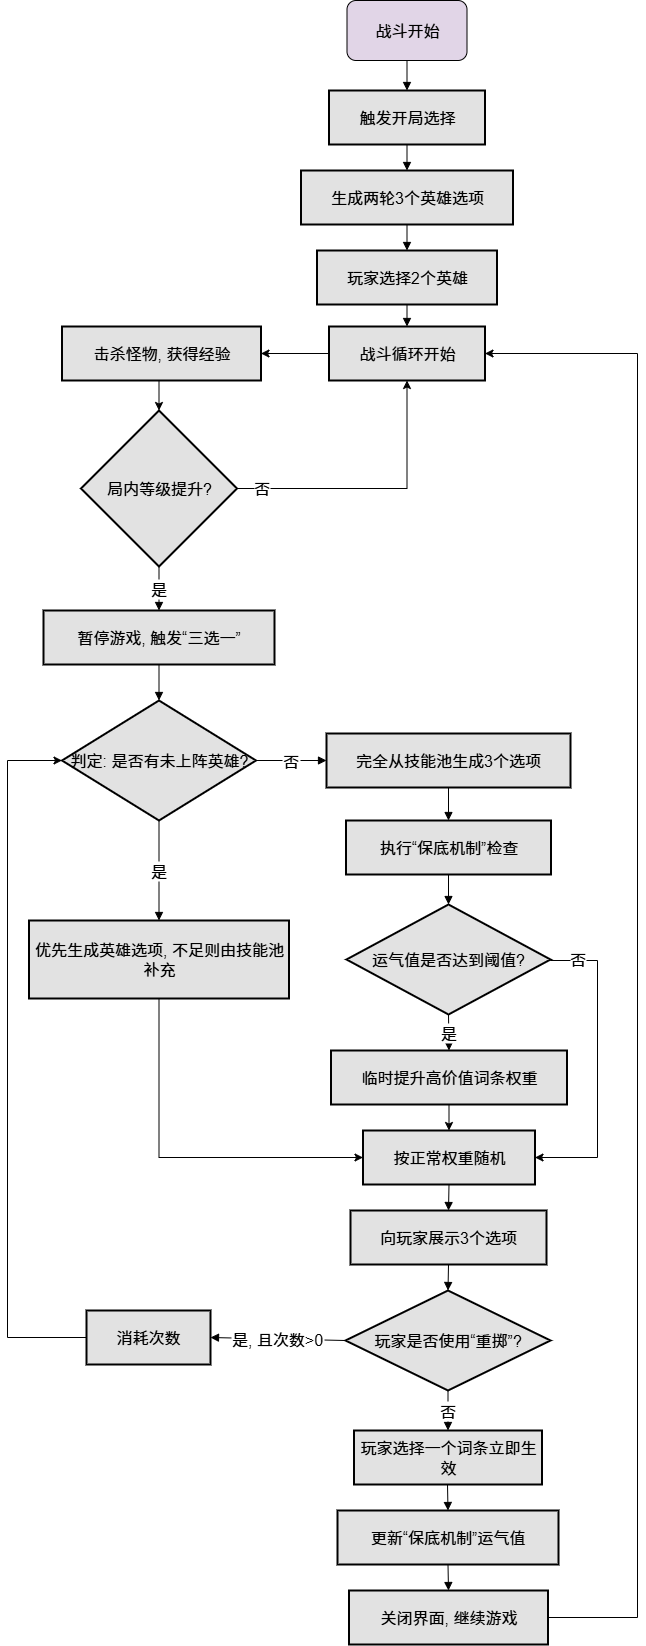

The diagram above was exported from draw.io. Its source (the exported page's mxGraphModel, read from the mxfile embedded in the PNG):
<mxGraphModel dx="1426" dy="791" grid="1" gridSize="10" guides="1" tooltips="1" connect="1" arrows="1" fold="1" page="1" pageScale="1" pageWidth="827" pageHeight="1169" math="0" shadow="0">
  <root>
    <mxCell id="0" />
    <mxCell id="1" parent="0" />
    <mxCell id="eIxzTuNtqTcAbQp-u8EB-160" value="触发开局选择" style="whiteSpace=wrap;strokeWidth=2;fontSize=16;fillColor=#E2E2E2;" vertex="1" parent="1">
      <mxGeometry x="601.5" y="860" width="156" height="54" as="geometry" />
    </mxCell>
    <mxCell id="eIxzTuNtqTcAbQp-u8EB-161" value="生成两轮3个英雄选项" style="whiteSpace=wrap;strokeWidth=2;fontSize=16;fillColor=#E2E2E2;" vertex="1" parent="1">
      <mxGeometry x="573.5" y="940" width="212" height="54" as="geometry" />
    </mxCell>
    <mxCell id="eIxzTuNtqTcAbQp-u8EB-162" value="玩家选择2个英雄" style="whiteSpace=wrap;strokeWidth=2;fontSize=16;fillColor=#E2E2E2;" vertex="1" parent="1">
      <mxGeometry x="589.5" y="1020" width="180" height="54" as="geometry" />
    </mxCell>
    <mxCell id="eIxzTuNtqTcAbQp-u8EB-209" style="edgeStyle=orthogonalEdgeStyle;rounded=0;orthogonalLoop=1;jettySize=auto;html=1;exitX=0;exitY=0.5;exitDx=0;exitDy=0;entryX=1;entryY=0.5;entryDx=0;entryDy=0;" edge="1" parent="1" source="eIxzTuNtqTcAbQp-u8EB-163" target="eIxzTuNtqTcAbQp-u8EB-164">
      <mxGeometry relative="1" as="geometry" />
    </mxCell>
    <mxCell id="eIxzTuNtqTcAbQp-u8EB-163" value="战斗循环开始" style="whiteSpace=wrap;strokeWidth=2;fontSize=16;fillColor=#E2E2E2;" vertex="1" parent="1">
      <mxGeometry x="601.5" y="1096" width="156" height="54" as="geometry" />
    </mxCell>
    <mxCell id="eIxzTuNtqTcAbQp-u8EB-210" style="edgeStyle=orthogonalEdgeStyle;rounded=0;orthogonalLoop=1;jettySize=auto;html=1;exitX=0.5;exitY=1;exitDx=0;exitDy=0;entryX=0.5;entryY=0;entryDx=0;entryDy=0;" edge="1" parent="1" source="eIxzTuNtqTcAbQp-u8EB-164" target="eIxzTuNtqTcAbQp-u8EB-165">
      <mxGeometry relative="1" as="geometry" />
    </mxCell>
    <mxCell id="eIxzTuNtqTcAbQp-u8EB-164" value="击杀怪物, 获得经验" style="whiteSpace=wrap;strokeWidth=2;fontSize=16;fillColor=#E2E2E2;" vertex="1" parent="1">
      <mxGeometry x="334.5" y="1096" width="199" height="54" as="geometry" />
    </mxCell>
    <mxCell id="eIxzTuNtqTcAbQp-u8EB-211" style="edgeStyle=orthogonalEdgeStyle;rounded=0;orthogonalLoop=1;jettySize=auto;html=1;exitX=1;exitY=0.5;exitDx=0;exitDy=0;entryX=0.5;entryY=1;entryDx=0;entryDy=0;" edge="1" parent="1" source="eIxzTuNtqTcAbQp-u8EB-165" target="eIxzTuNtqTcAbQp-u8EB-163">
      <mxGeometry relative="1" as="geometry" />
    </mxCell>
    <mxCell id="eIxzTuNtqTcAbQp-u8EB-212" value="否" style="edgeLabel;html=1;align=center;verticalAlign=middle;resizable=0;points=[];fontSize=16;" vertex="1" connectable="0" parent="eIxzTuNtqTcAbQp-u8EB-211">
      <mxGeometry x="-0.8342" y="1" relative="1" as="geometry">
        <mxPoint x="1" as="offset" />
      </mxGeometry>
    </mxCell>
    <mxCell id="eIxzTuNtqTcAbQp-u8EB-165" value="局内等级提升?" style="rhombus;strokeWidth=2;whiteSpace=wrap;fontSize=16;fillColor=#E2E2E2;" vertex="1" parent="1">
      <mxGeometry x="353.5" y="1180" width="156" height="156" as="geometry" />
    </mxCell>
    <mxCell id="eIxzTuNtqTcAbQp-u8EB-166" value="暂停游戏, 触发“三选一”" style="whiteSpace=wrap;strokeWidth=2;fontSize=16;fillColor=#E2E2E2;" vertex="1" parent="1">
      <mxGeometry x="316" y="1380" width="231" height="54" as="geometry" />
    </mxCell>
    <mxCell id="eIxzTuNtqTcAbQp-u8EB-167" value="判定: 是否有未上阵英雄?" style="rhombus;strokeWidth=2;whiteSpace=wrap;fontSize=16;fillColor=#E2E2E2;" vertex="1" parent="1">
      <mxGeometry x="334.5" y="1470" width="194" height="120" as="geometry" />
    </mxCell>
    <mxCell id="eIxzTuNtqTcAbQp-u8EB-217" style="edgeStyle=orthogonalEdgeStyle;rounded=0;orthogonalLoop=1;jettySize=auto;html=1;exitX=0.5;exitY=1;exitDx=0;exitDy=0;entryX=0;entryY=0.5;entryDx=0;entryDy=0;" edge="1" parent="1" source="eIxzTuNtqTcAbQp-u8EB-168" target="eIxzTuNtqTcAbQp-u8EB-173">
      <mxGeometry relative="1" as="geometry" />
    </mxCell>
    <mxCell id="eIxzTuNtqTcAbQp-u8EB-168" value="优先生成英雄选项, 不足则由技能池补充" style="whiteSpace=wrap;strokeWidth=2;fontSize=16;fillColor=#E2E2E2;" vertex="1" parent="1">
      <mxGeometry x="301.5" y="1690" width="260" height="78" as="geometry" />
    </mxCell>
    <mxCell id="eIxzTuNtqTcAbQp-u8EB-169" value="完全从技能池生成3个选项" style="whiteSpace=wrap;strokeWidth=2;fontSize=16;fillColor=#E2E2E2;" vertex="1" parent="1">
      <mxGeometry x="599" y="1503" width="244" height="54" as="geometry" />
    </mxCell>
    <mxCell id="eIxzTuNtqTcAbQp-u8EB-170" value="执行“保底机制”检查" style="whiteSpace=wrap;strokeWidth=2;fontSize=16;fillColor=#E2E2E2;" vertex="1" parent="1">
      <mxGeometry x="618.5" y="1590" width="205" height="54" as="geometry" />
    </mxCell>
    <mxCell id="eIxzTuNtqTcAbQp-u8EB-215" style="edgeStyle=orthogonalEdgeStyle;rounded=0;orthogonalLoop=1;jettySize=auto;html=1;exitX=1;exitY=0.5;exitDx=0;exitDy=0;entryX=1;entryY=0.5;entryDx=0;entryDy=0;" edge="1" parent="1" source="eIxzTuNtqTcAbQp-u8EB-171" target="eIxzTuNtqTcAbQp-u8EB-173">
      <mxGeometry relative="1" as="geometry">
        <Array as="points">
          <mxPoint x="823" y="1730" />
          <mxPoint x="870" y="1730" />
          <mxPoint x="870" y="1927" />
        </Array>
      </mxGeometry>
    </mxCell>
    <mxCell id="eIxzTuNtqTcAbQp-u8EB-216" value="否" style="edgeLabel;html=1;align=center;verticalAlign=middle;resizable=0;points=[];fontSize=16;" vertex="1" connectable="0" parent="eIxzTuNtqTcAbQp-u8EB-215">
      <mxGeometry x="-0.8253" y="2" relative="1" as="geometry">
        <mxPoint as="offset" />
      </mxGeometry>
    </mxCell>
    <mxCell id="eIxzTuNtqTcAbQp-u8EB-171" value="运气值是否达到阈值?" style="rhombus;strokeWidth=2;whiteSpace=wrap;fontSize=16;fillColor=#E2E2E2;" vertex="1" parent="1">
      <mxGeometry x="619" y="1674" width="204" height="110" as="geometry" />
    </mxCell>
    <mxCell id="eIxzTuNtqTcAbQp-u8EB-213" style="edgeStyle=orthogonalEdgeStyle;rounded=0;orthogonalLoop=1;jettySize=auto;html=1;exitX=0.5;exitY=1;exitDx=0;exitDy=0;entryX=0.5;entryY=0;entryDx=0;entryDy=0;" edge="1" parent="1" source="eIxzTuNtqTcAbQp-u8EB-172" target="eIxzTuNtqTcAbQp-u8EB-173">
      <mxGeometry relative="1" as="geometry" />
    </mxCell>
    <mxCell id="eIxzTuNtqTcAbQp-u8EB-172" value="临时提升高价值词条权重" style="whiteSpace=wrap;strokeWidth=2;fontSize=16;fillColor=#E2E2E2;" vertex="1" parent="1">
      <mxGeometry x="603.5" y="1820" width="236" height="54" as="geometry" />
    </mxCell>
    <mxCell id="eIxzTuNtqTcAbQp-u8EB-173" value="按正常权重随机" style="whiteSpace=wrap;strokeWidth=2;fontSize=16;fillColor=#E2E2E2;" vertex="1" parent="1">
      <mxGeometry x="635.5" y="1900" width="172" height="54" as="geometry" />
    </mxCell>
    <mxCell id="eIxzTuNtqTcAbQp-u8EB-174" value="向玩家展示3个选项" style="whiteSpace=wrap;strokeWidth=2;fontSize=16;fillColor=#E2E2E2;" vertex="1" parent="1">
      <mxGeometry x="623" y="1980" width="196" height="54" as="geometry" />
    </mxCell>
    <mxCell id="eIxzTuNtqTcAbQp-u8EB-175" value="玩家是否使用“重掷”?" style="rhombus;strokeWidth=2;whiteSpace=wrap;fontSize=16;fillColor=#E2E2E2;" vertex="1" parent="1">
      <mxGeometry x="618" y="2060" width="205" height="100" as="geometry" />
    </mxCell>
    <mxCell id="eIxzTuNtqTcAbQp-u8EB-218" style="edgeStyle=orthogonalEdgeStyle;rounded=0;orthogonalLoop=1;jettySize=auto;html=1;exitX=0;exitY=0.5;exitDx=0;exitDy=0;entryX=0;entryY=0.5;entryDx=0;entryDy=0;" edge="1" parent="1" source="eIxzTuNtqTcAbQp-u8EB-176" target="eIxzTuNtqTcAbQp-u8EB-167">
      <mxGeometry relative="1" as="geometry">
        <Array as="points">
          <mxPoint x="280" y="2107" />
          <mxPoint x="280" y="1530" />
        </Array>
      </mxGeometry>
    </mxCell>
    <mxCell id="eIxzTuNtqTcAbQp-u8EB-176" value="消耗次数" style="whiteSpace=wrap;strokeWidth=2;fontSize=16;fillColor=#E2E2E2;" vertex="1" parent="1">
      <mxGeometry x="359" y="2080" width="124" height="54" as="geometry" />
    </mxCell>
    <mxCell id="eIxzTuNtqTcAbQp-u8EB-177" value="玩家选择一个词条立即生效" style="whiteSpace=wrap;strokeWidth=2;fontSize=16;fillColor=#E2E2E2;" vertex="1" parent="1">
      <mxGeometry x="626.5" y="2200" width="188" height="54" as="geometry" />
    </mxCell>
    <mxCell id="eIxzTuNtqTcAbQp-u8EB-179" value="更新“保底机制”运气值" style="whiteSpace=wrap;strokeWidth=2;fontSize=16;fillColor=#E2E2E2;" vertex="1" parent="1">
      <mxGeometry x="610" y="2280" width="221" height="54" as="geometry" />
    </mxCell>
    <mxCell id="eIxzTuNtqTcAbQp-u8EB-219" style="edgeStyle=orthogonalEdgeStyle;rounded=0;orthogonalLoop=1;jettySize=auto;html=1;exitX=1;exitY=0.5;exitDx=0;exitDy=0;entryX=1;entryY=0.5;entryDx=0;entryDy=0;" edge="1" parent="1" source="eIxzTuNtqTcAbQp-u8EB-180" target="eIxzTuNtqTcAbQp-u8EB-163">
      <mxGeometry relative="1" as="geometry">
        <Array as="points">
          <mxPoint x="910" y="2387" />
          <mxPoint x="910" y="1123" />
        </Array>
      </mxGeometry>
    </mxCell>
    <mxCell id="eIxzTuNtqTcAbQp-u8EB-180" value="关闭界面, 继续游戏" style="whiteSpace=wrap;strokeWidth=2;fontSize=16;fillColor=#E2E2E2;" vertex="1" parent="1">
      <mxGeometry x="621.5" y="2360" width="199" height="54" as="geometry" />
    </mxCell>
    <mxCell id="eIxzTuNtqTcAbQp-u8EB-181" value="" style="curved=1;startArrow=none;endArrow=block;exitX=0.5;exitY=1;entryX=0.5;entryY=0;rounded=0;fontSize=16;exitDx=0;exitDy=0;" edge="1" parent="1" source="eIxzTuNtqTcAbQp-u8EB-207" target="eIxzTuNtqTcAbQp-u8EB-160">
      <mxGeometry relative="1" as="geometry">
        <Array as="points" />
        <mxPoint x="679.5" y="764" as="sourcePoint" />
      </mxGeometry>
    </mxCell>
    <mxCell id="eIxzTuNtqTcAbQp-u8EB-182" value="" style="curved=1;startArrow=none;endArrow=block;exitX=0.5;exitY=1;entryX=0.5;entryY=0;rounded=0;fontSize=16;" edge="1" parent="1" source="eIxzTuNtqTcAbQp-u8EB-160" target="eIxzTuNtqTcAbQp-u8EB-161">
      <mxGeometry relative="1" as="geometry">
        <Array as="points" />
      </mxGeometry>
    </mxCell>
    <mxCell id="eIxzTuNtqTcAbQp-u8EB-183" value="" style="curved=1;startArrow=none;endArrow=block;exitX=0.5;exitY=1;entryX=0.5;entryY=0;rounded=0;fontSize=16;" edge="1" parent="1" source="eIxzTuNtqTcAbQp-u8EB-161" target="eIxzTuNtqTcAbQp-u8EB-162">
      <mxGeometry relative="1" as="geometry">
        <Array as="points" />
      </mxGeometry>
    </mxCell>
    <mxCell id="eIxzTuNtqTcAbQp-u8EB-184" value="" style="curved=1;startArrow=none;endArrow=block;exitX=0.5;exitY=1;entryX=0.5;entryY=0;rounded=0;fontSize=16;" edge="1" parent="1" source="eIxzTuNtqTcAbQp-u8EB-162" target="eIxzTuNtqTcAbQp-u8EB-163">
      <mxGeometry relative="1" as="geometry">
        <Array as="points" />
      </mxGeometry>
    </mxCell>
    <mxCell id="eIxzTuNtqTcAbQp-u8EB-188" value="是" style="curved=1;startArrow=none;endArrow=block;exitX=0.5;exitY=1;entryX=0.5;entryY=0;rounded=0;fontSize=16;" edge="1" parent="1" source="eIxzTuNtqTcAbQp-u8EB-165" target="eIxzTuNtqTcAbQp-u8EB-166">
      <mxGeometry relative="1" as="geometry">
        <Array as="points" />
      </mxGeometry>
    </mxCell>
    <mxCell id="eIxzTuNtqTcAbQp-u8EB-189" value="" style="curved=1;startArrow=none;endArrow=block;exitX=0.5;exitY=1;entryX=0.5;entryY=0;rounded=0;fontSize=16;" edge="1" parent="1" source="eIxzTuNtqTcAbQp-u8EB-166" target="eIxzTuNtqTcAbQp-u8EB-167">
      <mxGeometry relative="1" as="geometry">
        <Array as="points" />
      </mxGeometry>
    </mxCell>
    <mxCell id="eIxzTuNtqTcAbQp-u8EB-190" value="是" style="curved=1;startArrow=none;endArrow=block;exitX=0.5;exitY=1;entryX=0.5;entryY=0;rounded=0;fontSize=16;exitDx=0;exitDy=0;" edge="1" parent="1" source="eIxzTuNtqTcAbQp-u8EB-167" target="eIxzTuNtqTcAbQp-u8EB-168">
      <mxGeometry relative="1" as="geometry">
        <Array as="points" />
      </mxGeometry>
    </mxCell>
    <mxCell id="eIxzTuNtqTcAbQp-u8EB-191" value="否" style="curved=1;startArrow=none;endArrow=block;exitX=1;exitY=0.5;entryX=0;entryY=0.5;rounded=0;fontSize=16;exitDx=0;exitDy=0;entryDx=0;entryDy=0;" edge="1" parent="1" source="eIxzTuNtqTcAbQp-u8EB-167" target="eIxzTuNtqTcAbQp-u8EB-169">
      <mxGeometry relative="1" as="geometry">
        <Array as="points" />
      </mxGeometry>
    </mxCell>
    <mxCell id="eIxzTuNtqTcAbQp-u8EB-192" value="" style="curved=1;startArrow=none;endArrow=block;exitX=0.5;exitY=1.01;entryX=0.5;entryY=0.01;rounded=0;fontSize=16;" edge="1" parent="1" source="eIxzTuNtqTcAbQp-u8EB-169" target="eIxzTuNtqTcAbQp-u8EB-170">
      <mxGeometry relative="1" as="geometry">
        <Array as="points" />
      </mxGeometry>
    </mxCell>
    <mxCell id="eIxzTuNtqTcAbQp-u8EB-193" value="" style="curved=1;startArrow=none;endArrow=block;exitX=0.5;exitY=1.01;entryX=0.5;entryY=0;rounded=0;fontSize=16;" edge="1" parent="1" source="eIxzTuNtqTcAbQp-u8EB-170" target="eIxzTuNtqTcAbQp-u8EB-171">
      <mxGeometry relative="1" as="geometry">
        <Array as="points" />
      </mxGeometry>
    </mxCell>
    <mxCell id="eIxzTuNtqTcAbQp-u8EB-194" value="是" style="curved=1;startArrow=none;endArrow=block;exitX=0.5;exitY=1;entryX=0.5;entryY=0.01;rounded=0;fontSize=16;exitDx=0;exitDy=0;" edge="1" parent="1" source="eIxzTuNtqTcAbQp-u8EB-171" target="eIxzTuNtqTcAbQp-u8EB-172">
      <mxGeometry relative="1" as="geometry">
        <Array as="points" />
      </mxGeometry>
    </mxCell>
    <mxCell id="eIxzTuNtqTcAbQp-u8EB-198" value="" style="curved=1;startArrow=none;endArrow=block;exitX=0.5;exitY=1.01;entryX=0.5;entryY=0.01;rounded=0;fontSize=16;" edge="1" parent="1" source="eIxzTuNtqTcAbQp-u8EB-173" target="eIxzTuNtqTcAbQp-u8EB-174">
      <mxGeometry relative="1" as="geometry">
        <Array as="points" />
      </mxGeometry>
    </mxCell>
    <mxCell id="eIxzTuNtqTcAbQp-u8EB-199" value="" style="curved=1;startArrow=none;endArrow=block;exitX=0.5;exitY=1.01;entryX=0.5;entryY=0;rounded=0;fontSize=16;" edge="1" parent="1" source="eIxzTuNtqTcAbQp-u8EB-174" target="eIxzTuNtqTcAbQp-u8EB-175">
      <mxGeometry relative="1" as="geometry">
        <Array as="points" />
      </mxGeometry>
    </mxCell>
    <mxCell id="eIxzTuNtqTcAbQp-u8EB-200" value="是, 且次数&gt;0" style="curved=1;startArrow=none;endArrow=block;exitX=0;exitY=0.5;entryX=1;entryY=0.5;rounded=0;fontSize=16;entryDx=0;entryDy=0;exitDx=0;exitDy=0;" edge="1" parent="1" source="eIxzTuNtqTcAbQp-u8EB-175" target="eIxzTuNtqTcAbQp-u8EB-176">
      <mxGeometry relative="1" as="geometry">
        <Array as="points" />
      </mxGeometry>
    </mxCell>
    <mxCell id="eIxzTuNtqTcAbQp-u8EB-202" value="否" style="curved=1;startArrow=none;endArrow=block;exitX=0.5;exitY=1;entryX=0.5;entryY=0;rounded=0;fontSize=16;exitDx=0;exitDy=0;" edge="1" parent="1" source="eIxzTuNtqTcAbQp-u8EB-175" target="eIxzTuNtqTcAbQp-u8EB-177">
      <mxGeometry relative="1" as="geometry">
        <Array as="points" />
      </mxGeometry>
    </mxCell>
    <mxCell id="eIxzTuNtqTcAbQp-u8EB-204" value="" style="curved=1;startArrow=none;endArrow=block;exitX=0.5;exitY=1;entryX=0.5;entryY=0;rounded=0;fontSize=16;" edge="1" parent="1" target="eIxzTuNtqTcAbQp-u8EB-179">
      <mxGeometry relative="1" as="geometry">
        <Array as="points" />
        <mxPoint x="720" y="2254" as="sourcePoint" />
      </mxGeometry>
    </mxCell>
    <mxCell id="eIxzTuNtqTcAbQp-u8EB-205" value="" style="curved=1;startArrow=none;endArrow=block;exitX=0.5;exitY=1;entryX=0.5;entryY=0;rounded=0;fontSize=16;entryDx=0;entryDy=0;" edge="1" parent="1" source="eIxzTuNtqTcAbQp-u8EB-179" target="eIxzTuNtqTcAbQp-u8EB-180">
      <mxGeometry relative="1" as="geometry">
        <Array as="points" />
      </mxGeometry>
    </mxCell>
    <mxCell id="eIxzTuNtqTcAbQp-u8EB-207" value="战斗开始" style="rounded=1;whiteSpace=wrap;html=1;fillColor=#E1D5E7;fontSize=16;" vertex="1" parent="1">
      <mxGeometry x="619.5" y="770" width="120" height="60" as="geometry" />
    </mxCell>
  </root>
</mxGraphModel>